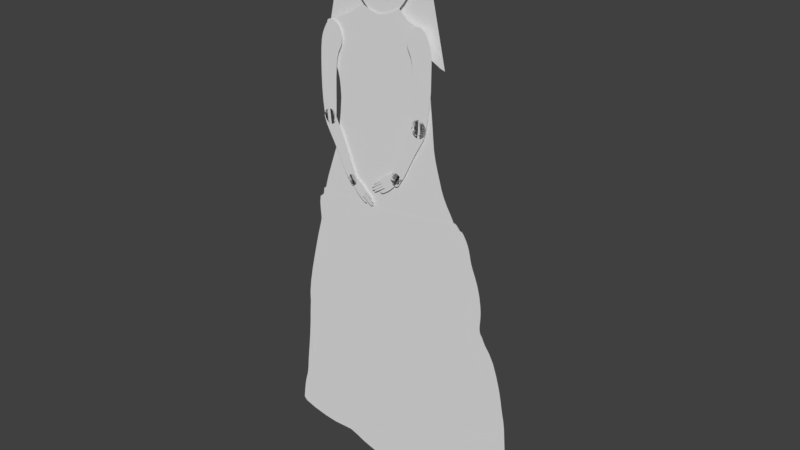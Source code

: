 # Source: Shopkeeper009.blend  (saved by Blender 2.79.0; exported with 4.5.12 LTS)
import bpy
from mathutils import Matrix  # noqa: F401  (used for matrix-valued properties, if any)

bpy.ops.wm.read_factory_settings(use_empty=True)
scene = bpy.context.scene
scene.name = 'Scene'

# ---- collections
col_collection_1 = bpy.data.collections.new('Collection 1'); scene.collection.children.link(col_collection_1)
col_collection_10 = bpy.data.collections.new('Collection 10'); scene.collection.children.link(col_collection_10)

# ---- world
world_world = bpy.data.worlds.new('World'); scene.world = world_world
world_world.color = (0.05088, 0.05088, 0.05088)
world_world.use_sun_shadow = False
world_world.sun_shadow_jitter_overblur = 0.0
world_world.cycles.sampling_method = 'MANUAL'

# ---- meshes
me_circle_001 = bpy.data.meshes.new('Circle.001')
me_circle_001.from_pydata([(0.6486, 0.8735, -8.036e-09), (0.3375, 0.9778, 4.406e-10), (-0.0703, 0.8972, -2.018e-09), (-0.3894, 0.9466, 1.01e-08), (-0.987, 0.7763, 6.57e-09), (-1.137, 0.7484, 1.593e-08), (-1.037, 0.4601, 7.02e-09), (-0.9424, 0.3187, 8.682e-09), (-0.8908, 0.09408, 1.045e-08), (-0.9137, -0.04498, 1.289e-08), (-0.9573, -0.213, 1.434e-08), (-1.034, -0.3853, 1.424e-08), (-1.136, -0.5367, 1.411e-08), (-1.237, -0.688, 1.511e-08), (-1.338, -0.8829, 1.716e-08), (-0.2149, -0.8701, 1.751e-08), (0.06706, -0.8597, 1.709e-08), (0.3467, -0.8466, 1.738e-08), (1.468, -0.7163, 1.712e-08), (1.393, -0.6452, 1.661e-08), (1.261, -0.5214, 1.581e-08), (1.167, -0.3778, 1.516e-08), (1.077, -0.2115, 1.464e-08), (1.028, -0.03901, 1.277e-08), (1.007, 0.0844, 3.542e-09), (0.9782, 0.2244, 2.032e-09), (0.9476, 0.3935, 1.055e-09), (0.9369, 0.4791, -6.803e-09), (0.9535, 0.5992, -9.848e-09), (0.919, 0.806, -1.877e-09), (0.8563, 0.8623, -4.649e-09), (0.6955, 0.8708, -7.444e-09), (0.8961, -0.8001, 1.803e-08), (0.6223, -0.8272, 1.786e-08), (1.176, -0.7649, 1.785e-08), (-0.7784, -0.8784, 1.837e-08), (-1.054, -0.8775, 1.853e-08), (-0.4967, -0.8768, 1.808e-08), (1.322, -0.7444, 1.766e-08), (-1.187, -0.8736, 1.845e-08), (-1.287, -0.7788, 1.674e-08), (-0.8992, 0.1868, 9.402e-09), (-0.991, 0.3949, 8.597e-09), (-0.9141, 0.2555, 8.882e-09), (1.322, -0.5829, 1.618e-08), (1.208, -0.4528, 1.547e-08), (1.121, -0.2971, 1.488e-08), (1.044, -0.1217, 1.444e-08), (1.016, 0.02564, 8.134e-09), (0.9938, 0.1495, 2.005e-09), (0.9615, 0.313, 2.133e-09), (0.94, 0.4445, -2.458e-09), (0.9363, 0.5105, -1.038e-08), (0.9448, 0.7026, -5.862e-09), (0.903, 0.8354, -3.126e-09), (0.9452, 0.5549, -1.011e-08), (0.9503, 0.6509, -7.855e-09), (0.9101, 0.8212, -2.522e-09), (0.9415, 0.5327, -1.025e-08), (0.9331, 0.7543, -3.87e-09), (0.8949, 0.8478, -3.669e-09), (0.9486, 0.5771, -9.98e-09), (0.7859, 0.8681, -5.857e-09), (0.8231, 0.8656, -5.218e-09), (0.742, 0.8694, -6.657e-09), (0.8808, 0.8568, -4.154e-09), (0.4794, 0.9104, -6.048e-09), (0.5599, 0.886, -7.982e-09), (0.4063, 0.944, -2.925e-09), (0.6032, 0.8783, -8.252e-09), (0.4419, 0.9264, -4.581e-09), (0.5187, 0.8968, -7.22e-09), (0.3841, 0.9565, -1.753e-09), (0.1347, 0.9239, 9.105e-12), (0.2372, 0.9487, 5.21e-10), (0.03218, 0.9049, -7.564e-10), (0.271, 0.9595, 5.79e-10), (-0.01906, 0.899, -1.297e-09), (0.08343, 0.9134, -3.329e-10), (0.1859, 0.9354, 3.057e-10), (-0.2286, 0.9152, 4.496e-09), (-0.1494, 0.9031, 1.374e-09), (-0.3077, 0.9306, 7.476e-09), (-0.1099, 0.8984, -2.47e-10), (-0.2681, 0.9225, 6.005e-09), (-0.189, 0.9088, 2.954e-09), (-0.3361, 0.9372, 8.501e-09), (-0.6687, 0.8534, 8.028e-09), (-0.5222, 0.9015, 9.16e-09), (-0.8321, 0.8104, 6.667e-09), (-0.4732, 0.9183, 9.59e-09), (-0.7484, 0.8312, 7.377e-09), (-0.5934, 0.8762, 8.648e-09), (-0.9187, 0.79, 5.939e-09), (-0.4204, 0.9372, 1.003e-08), (-0.3671, 0.9445, 9.606e-09), (-0.404, 0.943, 1.013e-08), (-0.3553, 0.9417, 9.188e-09), (-0.4404, 0.9307, 9.832e-09), (-0.3774, 0.947, 9.902e-09), (0.3133, 0.9731, 6.299e-10), (0.3564, 0.9721, -2.78e-10), (0.3263, 0.9766, 5.903e-10), (0.3674, 0.9659, -8.684e-10), (0.2964, 0.9676, 6.177e-10), (0.3473, 0.9761, 1.46e-10), (-1.164, 0.6017, 1.224e-08), (-1.167, 0.6726, 1.485e-08), (-1.111, 0.5309, 9.629e-09), (-1.162, 0.698, 1.578e-08), (-1.142, 0.5663, 1.093e-08), (-1.171, 0.6372, 1.354e-08), (-1.075, 0.4955, 8.325e-09), (-1.078, 0.7605, 1.116e-08), (-1.155, 0.7257, 1.68e-08), (-1.039, 0.7668, 8.383e-09), (-1.15, 0.7387, 1.673e-08), (-1.112, 0.7549, 1.396e-08), (-1.158, 0.7152, 1.642e-08)], [], [(69, 67, 71, 66, 70, 68, 72, 103, 101, 105, 1, 102, 100, 104, 76, 74, 79, 73, 78, 75, 77, 2, 83, 81, 85, 80, 84, 82, 86, 97, 95, 99, 3, 96, 94, 98, 90, 88, 92, 87, 91, 89, 93, 4, 115, 113, 117, 5, 116, 114, 118, 109, 107, 111, 106, 110, 108, 112, 6, 42, 7, 43, 41, 8, 9, 10, 11, 12, 13, 40, 14, 39, 36, 35, 37, 15, 16, 17, 33, 32, 34, 38, 18, 19, 44, 20, 45, 21, 46, 22, 47, 23, 48, 24, 49, 25, 50, 26, 51, 27, 52, 58, 55, 61, 28, 56, 53, 59, 29, 57, 54, 60, 65, 30, 63, 62, 64, 31, 0)])
_uv = me_circle_001.uv_layers.new(name='UVMap')
_uv.uv.foreach_set('vector', [0.7169, 0.7853, 0.7016, 0.7887, 0.6872, 0.7932, 0.6734, 0.7986, 0.6603, 0.8048, 0.6479, 0.8117, 0.6402, 0.8164, 0.6344, 0.82, 0.6306, 0.8224, 0.6274, 0.824, 0.6239, 0.8247, 0.6199, 0.8245, 0.6153, 0.8234, 0.6092, 0.8217, 0.6001, 0.8192, 0.5879, 0.8159, 0.5695, 0.812, 0.5511, 0.8087, 0.5328, 0.8057, 0.5144, 0.8035, 0.4961, 0.8022, 0.4779, 0.8023, 0.4638, 0.8033, 0.4498, 0.8056, 0.4358, 0.8082, 0.4219, 0.8111, 0.4079, 0.8143, 0.394, 0.8178, 0.384, 0.8206, 0.3772, 0.8225, 0.3731, 0.8236, 0.3695, 0.8247, 0.3652, 0.8247, 0.3599, 0.8237, 0.3541, 0.8218, 0.3468, 0.8199, 0.335, 0.8159, 0.3173, 0.8107, 0.2916, 0.8028, 0.2645, 0.7958, 0.2359, 0.7892, 0.2058, 0.7831, 0.1747, 0.7771, 0.1502, 0.7733, 0.1315, 0.7707, 0.1175, 0.7691, 0.1054, 0.7676, 0.09631, 0.7657, 0.09157, 0.7624, 0.08975, 0.7579, 0.0886, 0.7542, 0.0869, 0.7481, 0.08451, 0.7392, 0.08284, 0.7266, 0.08478, 0.7139, 0.09183, 0.701, 0.1025, 0.6879, 0.1147, 0.6748, 0.1277, 0.6616, 0.143, 0.6378, 0.1591, 0.6099, 0.1682, 0.587, 0.1724, 0.5624, 0.174, 0.5293, 0.1637, 0.4803, 0.1457, 0.4212, 0.1157, 0.3612, 0.07716, 0.3089, 0.03893, 0.2567, 0.01983, 0.2252, 8.055e-05, 0.189, 0.05419, 0.19, 0.1011, 0.1866, 0.1992, 0.182, 0.2993, 0.1783, 0.3995, 0.1764, 0.4999, 0.1759, 0.5995, 0.1762, 0.6977, 0.179, 0.7954, 0.1844, 0.8954, 0.1927, 0.9476, 0.1978, 0.9999, 0.2055, 0.9743, 0.2319, 0.9501, 0.2551, 0.9292, 0.2779, 0.9114, 0.3031, 0.898, 0.3304, 0.8828, 0.3598, 0.8687, 0.3909, 0.8583, 0.4233, 0.8539, 0.4529, 0.8505, 0.4761, 0.8482, 0.4971, 0.8446, 0.5204, 0.8402, 0.5473, 0.8356, 0.579, 0.8318, 0.6078, 0.8299, 0.6261, 0.8294, 0.6384, 0.8296, 0.6496, 0.8318, 0.6574, 0.8334, 0.6652, 0.835, 0.673, 0.8371, 0.6808, 0.8367, 0.6992, 0.8355, 0.7177, 0.8322, 0.7362, 0.828, 0.7548, 0.825, 0.7603, 0.8227, 0.7655, 0.82, 0.77, 0.8152, 0.7734, 0.8066, 0.7758, 0.7948, 0.7774, 0.7816, 0.7789, 0.7661, 0.78, 0.7496, 0.7812, 0.733, 0.7829])
me_circle_001.use_remesh_preserve_volume = False
me_circle_001.use_remesh_preserve_attributes = False
me_circle_001.use_mirror_vertex_groups = False
me_circle_001.update()
me_circle = bpy.data.meshes.new('Circle')
me_circle.from_pydata([(-0.2484, 0.8301, -2.635e-08), (-0.5301, 0.826, -2.448e-08), (-0.7419, 0.8279, -1.491e-08), (-0.8604, 0.7983, -5.184e-09), (-0.8643, 0.7172, -1.257e-10), (-0.9019, 0.5434, 0.0), (-0.9598, 0.3808, 0.0), (-1.017, 0.1942, 0.0), (-1.04, -0.02743, 0.0), (-1.058, -0.1942, 0.0), (-1.09, -0.379, -2.567e-10), (-1.145, -0.5927, -6.509e-09), (-1.138, -0.7311, -4.867e-09), (-0.893, -0.7707, 1.009e-08), (-0.6591, -0.7757, 2.554e-08), (-0.5021, -0.79, 3.308e-08), (-0.3318, -0.8312, 2.914e-08), (-0.09059, -0.8708, 1.872e-08), (0.2018, -0.8983, 3.753e-09), (0.575, -0.8439, -4.464e-09), (0.5953, -0.8133, -1.948e-08), (0.5365, -0.7813, -3.739e-08), (1.131, -0.3658, -6.803e-10), (1.102, -0.1624, 5.718e-09), (1.053, 0.006063, 1.077e-09), (0.9762, 0.1794, -5.31e-10), (0.8428, 0.3314, -9.076e-09), (0.8218, 0.5544, -1.501e-10), (0.7487, 0.7034, 0.0), (0.7091, 0.8025, -3.249e-10), (0.6148, 0.9033, -3.296e-09), (0.1077, 0.8458, -2.137e-08), (-0.4012, 0.8268, -2.644e-08), (-0.6415, 0.8263, -2.05e-08), (-0.8215, 0.8216, -9.476e-09), (-0.8667, 0.7596, -1.728e-09), (-0.8677, 0.6266, 0.0), (-0.9291, 0.4691, 0.0), (-0.9907, 0.2889, 0.0), (-1.031, 0.1158, 0.0), (-1.046, -0.1021, 0.0), (-1.071, -0.2772, 0.0), (-1.113, -0.508, -3.975e-09), (-1.169, -0.7094, -1.134e-08), (-1.034, -0.7528, 2.923e-09), (-0.7661, -0.7788, 1.758e-08), (-0.5743, -0.7742, 3.166e-08), (-0.4222, -0.8125, 3.161e-08), (-0.2284, -0.8499, 2.497e-08), (0.06663, -0.8891, 1.123e-08), (0.3133, -0.8991, -2.272e-09), (0.5987, -0.8277, -1.039e-08), (0.5692, -0.7966, -2.948e-08), (1.137, -0.7179, -4.469e-08), (1.121, -0.2823, 3.259e-09), (1.075, -0.07351, 4.271e-09), (1.012, 0.11, 5.387e-11), (0.8967, 0.2667, -3.94e-09), (0.8346, 0.4995, -5.628e-10), (0.7999, 0.6132, -1.876e-11), (0.7228, 0.7609, -9.029e-11), (0.6724, 0.8645, -1.191e-09), (0.2643, 0.855, -1.79e-08), (-0.07289, 0.8368, -2.448e-08), (0.4676, -0.8831, -5.071e-09), (0.4007, -0.8942, -4.995e-09), (0.5281, -0.8648, -3.87e-09), (0.4394, -0.7115, -3.296e-08), (0.4805, -0.7522, -3.772e-08), (0.4515, -0.6888, -3.381e-08), (0.5069, -0.7675, -3.933e-08), (0.435, -0.6935, -3.204e-08), (0.457, -0.7336, -3.542e-08), (0.4882, -0.6951, -3.697e-08), (0.6685, -0.7326, -4.552e-08), (0.5802, -0.7139, -4.155e-08), (0.7639, -0.763, -5.157e-08), (0.534, -0.7047, -3.958e-08), (0.7114, -0.7452, -4.809e-08), (0.626, -0.7228, -4.345e-08), (0.8157, -0.7812, -5.507e-08), (0.9928, -0.7814, -5.534e-08), (0.893, -0.7925, -5.723e-08), (1.077, -0.7542, -5.059e-08), (0.8546, -0.7908, -5.689e-08), (1.04, -0.7684, -5.306e-08), (0.9413, -0.7899, -5.68e-08), (1.107, -0.7377, -4.77e-08), (1.169, -0.5853, -2.833e-08), (1.161, -0.6843, -4.209e-08), (1.147, -0.4643, -1.067e-08), (1.155, -0.6997, -4.29e-08), (1.159, -0.497, -1.491e-08), (1.169, -0.6667, -4.051e-08), (1.138, -0.4258, -5.751e-09), (1.172, -0.6215, -3.38e-08), (1.175, -0.645, -3.75e-08), (1.167, -0.6011, -3.066e-08), (1.176, -0.5481, -2.268e-08), (1.175, -0.5688, -2.588e-08), (1.17, -0.5239, -1.885e-08), (1.113, -0.2127, 5.202e-09), (1.087, -0.1162, 5.356e-09), (1.065, -0.03405, 2.617e-09), (1.037, 0.05068, 3.386e-10), (0.935, 0.2314, -1.878e-09), (0.8733, 0.2948, -6.245e-09), (0.8625, 0.3118, -7.917e-09), (0.8363, 0.3989, -4.802e-09), (0.8341, 0.3638, -7.203e-09), (0.8392, 0.4351, -2.42e-09), (0.8364, 0.3463, -8.387e-09), (0.8381, 0.4164, -3.602e-09), (0.8344, 0.3813, -6.003e-09), (0.8391, 0.46, -1.351e-09), (0.8527, 0.3213, -8.825e-09), (0.7732, 0.6635, 0.0), (0.7319, 0.7355, -2.164e-11), (0.7163, 0.7825, -1.948e-10), (0.6923, 0.8366, -6.873e-10), (0.6501, 0.8888, -1.803e-09), (0.7012, 0.8205, -4.88e-10), (0.6615, 0.8769, -1.487e-09), (0.6827, 0.8512, -9.225e-10), (0.6367, 0.8994, -2.225e-09), (0.5129, 0.8796, -9.329e-09), (0.5668, 0.891, -6.042e-09), (0.443, 0.8693, -1.264e-08), (0.5932, 0.8983, -4.372e-09), (0.4833, 0.8745, -1.09e-08), (0.5401, 0.885, -7.727e-09), (0.3757, 0.863, -1.49e-08), (-1.159, -0.6517, -1.036e-08), (-1.152, -0.6208, -8.229e-09), (-1.164, -0.6826, -1.248e-08), (-1.131, -0.5505, -5.105e-09), (-1.122, -0.5308, -4.606e-09), (-1.138, -0.5702, -5.604e-09), (-1.099, -0.4469, -2.054e-09), (-1.095, -0.4148, -1.027e-09), (-1.105, -0.479, -3.081e-09), (-1.082, -0.3358, 0.0), (-0.8586, 0.6692, 0.0), (-0.861, 0.6882, 0.0), (-0.8601, 0.6503, 0.0), (-0.8816, 0.5935, 0.0), (-1.031, 0.04877, 0.0), (-1.032, 0.07316, 0.0), (-1.035, 0.01981, 0.0), (-0.7419, 0.8679, -1.835e-08), (-0.5301, 0.8661, -2.791e-08), (-0.2484, 0.8701, -2.979e-08), (0.5673, 0.9355, -7.333e-09), (0.1077, 0.8859, -2.48e-08), (-0.4012, 0.8669, -2.987e-08), (-0.6415, 0.8664, -2.394e-08), (-0.7796, 0.8688, -1.574e-08), (0.2738, 0.8993, -2.125e-08), (-0.07289, 0.8769, -2.791e-08), (0.4933, 0.9243, -1.296e-08), (0.5274, 0.9304, -9.974e-09), (0.4404, 0.9167, -1.646e-08), (0.5492, 0.9346, -8.433e-09), (0.4669, 0.92, -1.496e-08), (0.5054, 0.9267, -1.146e-08), (0.3666, 0.909, -1.885e-08), (0.5935, 0.921, -5.175e-09), (0.5814, 0.9299, -6.249e-09), (0.6056, 0.9122, -4.1e-09), (-0.8156, 0.8483, -1.176e-08), (-0.8186, 0.835, -1.062e-08), (-0.8116, 0.8615, -1.297e-08), (-0.82, 0.8283, -1.005e-08), (-0.8141, 0.855, -1.234e-08), (-0.8171, 0.8416, -1.119e-08), (-0.8028, 0.8666, -1.395e-08)], [], [(32, 1, 33, 2, 34, 3, 35, 4, 143, 142, 144, 36, 145, 5, 37, 6, 38, 7, 39, 147, 146, 148, 8, 40, 9, 41, 141, 10, 139, 138, 140, 42, 136, 135, 137, 11, 133, 132, 134, 43, 12, 44, 13, 45, 14, 46, 15, 47, 16, 48, 17, 49, 18, 50, 65, 64, 66, 19, 51, 20, 52, 21, 70, 68, 72, 67, 71, 69, 73, 77, 75, 79, 74, 78, 76, 80, 84, 82, 86, 81, 85, 83, 87, 53, 91, 89, 93, 96, 95, 97, 88, 99, 98, 100, 92, 90, 94, 22, 54, 101, 23, 102, 55, 103, 24, 104, 56, 25, 105, 57, 106, 107, 115, 26, 111, 109, 113, 108, 112, 110, 114, 58, 27, 59, 116, 28, 117, 60, 118, 29, 121, 119, 123, 61, 122, 120, 124, 30, 128, 126, 130, 125, 129, 127, 131, 62, 31, 63, 0), (129, 125, 159, 163), (32, 0, 151, 154), (130, 126, 160, 164), (128, 30, 168, 166, 167, 152, 162), (33, 1, 150, 155), (131, 127, 161, 165), (63, 31, 153, 158), (34, 2, 149, 156, 175, 171, 173, 169, 174, 170, 172), (126, 128, 162, 160), (1, 32, 154, 150), (31, 62, 157, 153), (127, 129, 163, 161), (2, 33, 155, 149), (0, 63, 158, 151), (125, 130, 164, 159), (62, 131, 165, 157)])
_uv = me_circle.uv_layers.new(name='UVMap')
_uv.uv.foreach_set('vector', [0.3558, 0.8605, 0.3046, 0.8629, 0.2602, 0.8653, 0.2204, 0.8679, 0.1886, 0.8671, 0.1726, 0.8586, 0.1694, 0.8434, 0.1694, 0.8265, 0.1701, 0.8148, 0.1707, 0.8073, 0.1697, 0.7998, 0.1662, 0.7905, 0.16, 0.7776, 0.1509, 0.7581, 0.1386, 0.7291, 0.1246, 0.6947, 0.1104, 0.6587, 0.09783, 0.6216, 0.09087, 0.5907, 0.08967, 0.5738, 0.08925, 0.5641, 0.08703, 0.5526, 0.08423, 0.5339, 0.08035, 0.5044, 0.07376, 0.468, 0.06663, 0.4353, 0.06127, 0.4122, 0.05727, 0.3951, 0.0544, 0.381, 0.05211, 0.3683, 0.04923, 0.3557, 0.04546, 0.3443, 0.04138, 0.3354, 0.03746, 0.3278, 0.03406, 0.3201, 0.03103, 0.3113, 0.02766, 0.3002, 0.02423, 0.2881, 0.02133, 0.2759, 0.01911, 0.2654, 0.03074, 0.2561, 0.07174, 0.2453, 0.1275, 0.2353, 0.1778, 0.2295, 0.2204, 0.2285, 0.2542, 0.2274, 0.2825, 0.2197, 0.3138, 0.209, 0.3494, 0.1998, 0.3901, 0.1902, 0.4445, 0.1791, 0.5067, 0.1685, 0.5603, 0.1621, 0.6046, 0.1595, 0.6394, 0.1597, 0.6663, 0.1627, 0.6907, 0.1688, 0.7098, 0.1761, 0.7195, 0.182, 0.7185, 0.1879, 0.7085, 0.195, 0.6957, 0.2018, 0.6843, 0.2079, 0.6741, 0.2145, 0.6651, 0.2224, 0.6586, 0.2315, 0.6572, 0.2388, 0.6638, 0.2403, 0.6783, 0.2371, 0.6963, 0.2323, 0.7145, 0.2277, 0.7325, 0.2232, 0.7492, 0.2185, 0.766, 0.2126, 0.7866, 0.2044, 0.8068, 0.1961, 0.8221, 0.1915, 0.8373, 0.19, 0.8565, 0.1901, 0.8772, 0.1924, 0.8962, 0.1966, 0.9111, 0.2015, 0.9235, 0.2074, 0.9357, 0.2147, 0.9433, 0.2215, 0.9461, 0.2275, 0.9497, 0.2344, 0.9525, 0.2429, 0.9516, 0.2523, 0.9502, 0.2605, 0.9513, 0.2668, 0.9541, 0.2732, 0.955, 0.2814, 0.9529, 0.2912, 0.9492, 0.3021, 0.9452, 0.3153, 0.9424, 0.3308, 0.9405, 0.3549, 0.9386, 0.3882, 0.9368, 0.4161, 0.9332, 0.4363, 0.9283, 0.455, 0.9245, 0.4722, 0.9215, 0.4881, 0.9175, 0.5043, 0.912, 0.5224, 0.9033, 0.5465, 0.8903, 0.5748, 0.875, 0.5964, 0.8605, 0.6112, 0.8518, 0.6228, 0.8478, 0.6298, 0.8441, 0.6338, 0.8404, 0.638, 0.8381, 0.6441, 0.8376, 0.6511, 0.8381, 0.658, 0.8392, 0.665, 0.8403, 0.6719, 0.8411, 0.6793, 0.8415, 0.6892, 0.8406, 0.705, 0.8366, 0.7271, 0.8291, 0.751, 0.8195, 0.7715, 0.8106, 0.7879, 0.8046, 0.801, 0.8015, 0.8113, 0.7993, 0.82, 0.7969, 0.8281, 0.7941, 0.8354, 0.7909, 0.842, 0.7874, 0.848, 0.7836, 0.8535, 0.7795, 0.8587, 0.7752, 0.8636, 0.7701, 0.8681, 0.7614, 0.8701, 0.7528, 0.8686, 0.7421, 0.8662, 0.7314, 0.8644, 0.7205, 0.8628, 0.7086, 0.8614, 0.6924, 0.8601, 0.6655, 0.859, 0.6211, 0.8581, 0.5586, 0.8577, 0.4866, 0.8578, 0.4167, 0.8587, 0.7086, 0.8614, 0.7205, 0.8628, 0.7136, 0.881, 0.703, 0.8798, 0.3558, 0.8605, 0.4167, 0.8587, 0.4175, 0.8746, 0.3567, 0.8765, 0.7314, 0.8644, 0.7421, 0.8662, 0.7273, 0.8827, 0.7184, 0.8817, 0.7528, 0.8686, 0.7614, 0.8701, 0.758, 0.8738, 0.7534, 0.8776, 0.7487, 0.8814, 0.7432, 0.8839, 0.736, 0.8839, 0.2602, 0.8653, 0.3046, 0.8629, 0.3054, 0.8788, 0.2611, 0.8812, 0.6655, 0.859, 0.6924, 0.8601, 0.6924, 0.879, 0.6629, 0.8775, 0.4866, 0.8578, 0.5586, 0.8577, 0.5594, 0.8736, 0.4874, 0.8737, 0.1886, 0.8671, 0.2204, 0.8679, 0.2212, 0.8839, 0.2062, 0.885, 0.1969, 0.8846, 0.1933, 0.8827, 0.1922, 0.8802, 0.1915, 0.8776, 0.1908, 0.875, 0.19, 0.8724, 0.1893, 0.8697, 0.7421, 0.8662, 0.7528, 0.8686, 0.736, 0.8839, 0.7273, 0.8827, 0.3046, 0.8629, 0.3558, 0.8605, 0.3567, 0.8765, 0.3054, 0.8788, 0.5586, 0.8577, 0.6211, 0.8581, 0.6258, 0.8755, 0.5594, 0.8736, 0.6924, 0.8601, 0.7086, 0.8614, 0.703, 0.8798, 0.6924, 0.879, 0.2204, 0.8679, 0.2602, 0.8653, 0.2611, 0.8812, 0.2212, 0.8839, 0.4167, 0.8587, 0.4866, 0.8578, 0.4874, 0.8737, 0.4175, 0.8746, 0.7205, 0.8628, 0.7314, 0.8644, 0.7184, 0.8817, 0.7136, 0.881, 0.6211, 0.8581, 0.6655, 0.859, 0.6629, 0.8775, 0.6258, 0.8755])
me_circle.use_remesh_preserve_volume = False
me_circle.use_remesh_preserve_attributes = False
me_circle.use_mirror_vertex_groups = False
me_circle.update()
me_circle_011 = bpy.data.meshes.new('Circle.011')
me_circle_011.from_pydata([(-0.6089, 0.9399, -0.03761), (-0.7277, 0.917, -0.03139), (-0.839, 0.8641, -0.02699), (-0.9243, 0.7817, -0.02449), (-0.9646, 0.6714, -0.02175), (-0.9482, 0.5449, -0.01693), (-0.8764, 0.4239, -0.009934), (-0.7638, 0.3313, -0.002896), (-0.6326, 0.2843, 0.0006562), (-0.506, 0.293, -0.001597), (-0.4034, 0.3601, -0.008798), (-0.3385, 0.4767, -0.01824), (-0.318, 0.62, -0.02798), (-0.3421, 0.759, -0.03674), (-0.4049, 0.8658, -0.04233), (-0.4974, 0.9258, -0.04245), (0.7261, 0.88, -0.09005), (0.5942, 0.8809, -0.08057), (0.4641, 0.8539, -0.06845), (0.3583, 0.7974, -0.05521), (0.2998, 0.7089, -0.04115), (0.3042, 0.5934, -0.0265), (0.3728, 0.4665, -0.01268), (0.4919, 0.3522, -0.002567), (0.6368, 0.276, 0.0005957), (0.7796, 0.2574, -0.005135), (0.897, 0.3032, -0.0193), (0.974, 0.4041, -0.03911), (1.004, 0.5364, -0.06042), (0.9892, 0.6695, -0.07882), (0.9331, 0.7776, -0.09069), (0.8428, 0.8477, -0.09423), (0.8077, 1.011, -0.008878), (0.6367, 1.054, -0.008878), (0.4879, 1.075, -0.008878), (0.3869, 1.093, -0.008878), (0.3474, 1.092, -0.008878), (0.3251, 1.077, -0.008878), (0.4422, 1.066, -0.008878), (0.6089, 1.035, -0.008878), (0.8003, 0.9907, -0.008878), (0.987, 0.9396, -0.008878), (1.14, 0.8851, -0.008878), (1.237, 0.8391, -0.008878), (1.236, 0.8602, -0.008878), (1.208, 0.879, -0.008878), (1.116, 0.9131, -0.008878), (0.9763, 0.9631, -0.008878), (-0.82, 1.058, -0.008878), (-0.6289, 1.097, -0.008878), (-0.4658, 1.112, -0.008878), (-0.3545, 1.126, -0.008878), (-0.3124, 1.123, -0.008878), (-0.2915, 1.106, -0.008878), (-0.4187, 1.1, -0.008878), (-0.6029, 1.074, -0.008878), (-0.8158, 1.036, -0.008878), (-1.025, 0.9897, -0.008878), (-1.199, 0.9378, -0.008878), (-1.311, 0.8922, -0.008878), (-1.306, 0.9155, -0.008878), (-1.272, 0.9348, -0.008878), (-1.168, 0.9675, -0.008878), (-1.009, 1.015, -0.008878), (0.2292, -0.7479, -0.008878), (0.2281, -0.7086, -0.008878), (0.2106, -0.5914, -0.008878), (0.1819, -0.4054, -0.008878), (0.1516, -0.1865, -0.008878), (0.1246, 0.04719, -0.008878), (0.106, 0.2621, -0.008878), (0.09616, 0.3904, -0.008878), (0.08946, 0.4238, -0.008878), (0.08373, 0.3896, -0.008878), (0.08326, 0.2572, -0.008878), (0.09535, 0.03439, -0.008878), (0.1202, -0.2033, -0.008878), (0.1532, -0.4224, -0.008878), (0.189, -0.6069, -0.008878), (0.2165, -0.7181, -0.008878), (-0.2069, -0.5913, -0.008878), (-0.2061, -0.5627, -0.008878), (-0.1935, -0.4775, -0.008878), (-0.1727, -0.3423, -0.008878), (-0.1507, -0.1831, -0.008878), (-0.1311, -0.01321, -0.008878), (-0.1176, 0.1431, -0.008878), (-0.1105, 0.2363, -0.008878), (-0.1057, 0.2606, -0.008878), (-0.1015, 0.2358, -0.008878), (-0.1012, 0.1395, -0.008878), (-0.1099, -0.02252, -0.008878), (-0.128, -0.1953, -0.008878), (-0.1518, -0.3546, -0.008878), (-0.1778, -0.4888, -0.008878), (-0.1977, -0.5696, -0.008878), (-0.1598, -0.9604, -0.008878), (-0.1487, -0.9589, -0.008878), (-0.1142, -0.9623, -0.008878), (-0.0593, -0.9682, -0.008878), (0.00492, -0.9733, -0.008878), (0.07294, -0.9756, -0.008878), (0.1348, -0.9742, -0.008878), (0.1716, -0.9726, -0.008878), (0.1816, -0.9746, -0.008878), (0.1727, -0.9798, -0.008878), (0.1358, -0.9874, -0.008878), (0.07245, -0.993, -0.008878), (0.003545, -0.9921, -0.008878), (-0.06101, -0.9856, -0.008878), (-0.1162, -0.9755, -0.008878), (-0.1501, -0.966, -0.008878), (-0.6669, -1.297, -0.008878), (-0.6186, -1.302, -0.008878), (-0.4782, -1.328, -0.008878), (-0.2632, -1.372, -0.008878), (-0.006304, -1.382, -0.008878), (0.2595, -1.384, -0.008878), (0.4885, -1.358, -0.008878), (0.6324, -1.334, -0.008878), (0.6803, -1.33, -0.008878), (0.6383, -1.353, -0.008878), (0.4961, -1.393, -0.008878), (0.2653, -1.414, -0.008878), (-0.002959, -1.417, -0.008878), (-0.2629, -1.402, -0.008878), (-0.4807, -1.363, -0.008878), (-0.621, -1.32, -0.008878), (-0.6295, 0.6491, 0.06457), (-0.6402, 0.6471, 0.06524), (-0.6507, 0.644, 0.06542), (-0.6593, 0.6392, 0.06538), (-0.6636, 0.6315, 0.06547), (-0.6622, 0.622, 0.06576), (-0.655, 0.6129, 0.06628), (-0.644, 0.6064, 0.067), (-0.6316, 0.6029, 0.06747), (-0.6198, 0.6032, 0.06721), (-0.6104, 0.6077, 0.06645), (-0.6046, 0.6164, 0.06579), (-0.6029, 0.6274, 0.06525), (-0.6054, 0.6379, 0.06457), (-0.6113, 0.6455, 0.06391), (-0.6196, 0.6491, 0.06389), (0.6648, 0.6215, 0.05624), (0.6541, 0.6195, 0.05691), (0.6436, 0.6164, 0.05709), (0.635, 0.6115, 0.05704), (0.6306, 0.6039, 0.05714), (0.6321, 0.5943, 0.05743), (0.6392, 0.5853, 0.05795), (0.6502, 0.5787, 0.05867), (0.6627, 0.5753, 0.05914), (0.6744, 0.5755, 0.05888), (0.6838, 0.58, 0.05812), (0.6896, 0.5887, 0.05745), (0.6913, 0.5998, 0.05692), (0.6889, 0.6103, 0.05623), (0.683, 0.6178, 0.05558), (0.6746, 0.6214, 0.05556)], [], [(1, 2, 3, 4, 5, 6, 7, 8, 9, 10, 11, 12, 13, 14, 15, 0), (17, 18, 19, 20, 21, 22, 23, 24, 25, 26, 27, 28, 29, 30, 31, 16), (33, 34, 35, 36, 37, 38, 39, 40, 41, 42, 43, 44, 45, 46, 47, 32), (49, 48, 63, 62, 61, 60, 59, 58, 57, 56, 55, 54, 53, 52, 51, 50), (65, 66, 67, 68, 69, 70, 71, 72, 73, 74, 75, 76, 77, 78, 79, 64), (81, 80, 95, 94, 93, 92, 91, 90, 89, 88, 87, 86, 85, 84, 83, 82), (97, 96, 111, 110, 109, 108, 107, 106, 105, 104, 103, 102, 101, 100, 99, 98), (113, 112, 127, 126, 125, 124, 123, 122, 121, 120, 119, 118, 117, 116, 115, 114), (129, 130, 131, 132, 133, 134, 135, 136, 137, 138, 139, 140, 141, 142, 143, 128), (145, 146, 147, 148, 149, 150, 151, 152, 153, 154, 155, 156, 157, 158, 159, 144)])
_uv = me_circle_011.uv_layers.new(name='UVMap')
_uv.uv.foreach_set('vector', [0.1381, 0.3012, 0.06866, 0.2581, 0.0164, 0.2061, 0.0002272, 0.1426, 0.02979, 0.07683, 0.09888, 0.0259, 0.1911, 0.0002273, 0.2876, 0.0002272, 0.3717, 0.02521, 0.43, 0.07666, 0.4546, 0.1509, 0.4448, 0.2335, 0.4065, 0.3044, 0.3491, 0.3475, 0.2819, 0.3566, 0.2108, 0.3369, 0.1857, 0.6561, 0.104, 0.6311, 0.0354, 0.5968, 0.0002272, 0.549, 0.01248, 0.4902, 0.07196, 0.4304, 0.1643, 0.3824, 0.2675, 0.3571, 0.36, 0.362, 0.4261, 0.4001, 0.4585, 0.4661, 0.4585, 0.5448, 0.4327, 0.6158, 0.3889, 0.6626, 0.3323, 0.6798, 0.2642, 0.6741, 0.2643, 0.9576, 0.1335, 0.9303, 0.04336, 0.9165, 0.01157, 0.8994, 0.0002272, 0.8674, 0.1006, 0.8974, 0.2504, 0.9165, 0.4262, 0.9256, 0.6015, 0.922, 0.7509, 0.8996, 0.8505, 0.8674, 0.8399, 0.8996, 0.8085, 0.9174, 0.7187, 0.9332, 0.5821, 0.9541, 0.4232, 0.9593, 0.5865, 0.8653, 0.4275, 0.867, 0.2687, 0.8617, 0.1321, 0.8409, 0.04226, 0.8251, 0.01086, 0.8073, 0.0002272, 0.7751, 0.09987, 0.8073, 0.2493, 0.8297, 0.4245, 0.8333, 0.6003, 0.8241, 0.7502, 0.805, 0.8505, 0.7751, 0.8392, 0.807, 0.8074, 0.8241, 0.7172, 0.838, 0.97, 0.09464, 0.9671, 0.1692, 0.9617, 0.2875, 0.9583, 0.4263, 0.9591, 0.5738, 0.9652, 0.7086, 0.97, 0.7888, 0.9677, 0.8103, 0.9594, 0.7901, 0.9455, 0.7087, 0.9331, 0.57, 0.93, 0.4204, 0.9356, 0.2811, 0.9472, 0.1626, 0.9592, 0.09044, 0.967, 0.07035, 0.8614, 0.1789, 0.8636, 0.1612, 0.8692, 0.1758, 0.8779, 0.2283, 0.8863, 0.3144, 0.8904, 0.4157, 0.8882, 0.5245, 0.8792, 0.6253, 0.8691, 0.6844, 0.8631, 0.6991, 0.8614, 0.6835, 0.8649, 0.6252, 0.8693, 0.5272, 0.8699, 0.42, 0.8674, 0.3191, 0.8635, 0.233, 0.4618, 0.1372, 0.455, 0.1351, 0.4615, 0.1295, 0.4833, 0.1209, 0.5184, 0.1125, 0.5591, 0.1085, 0.602, 0.1107, 0.6409, 0.1196, 0.6632, 0.1296, 0.6683, 0.1356, 0.662, 0.1372, 0.6392, 0.1338, 0.6009, 0.1294, 0.5584, 0.1288, 0.5181, 0.1313, 0.4835, 0.1352, 0.02818, 0.7745, 0.0002272, 0.7746, 0.02559, 0.7593, 0.1133, 0.7271, 0.2549, 0.6956, 0.4189, 0.6803, 0.5924, 0.6881, 0.7503, 0.7209, 0.8411, 0.7578, 0.8625, 0.7746, 0.8373, 0.7727, 0.7463, 0.7429, 0.5911, 0.7269, 0.4194, 0.7251, 0.2566, 0.7346, 0.117, 0.7494, 0.4666, 0.1931, 0.4608, 0.1895, 0.4564, 0.1851, 0.455, 0.1798, 0.4575, 0.1743, 0.4633, 0.1701, 0.471, 0.1679, 0.4791, 0.1679, 0.4861, 0.17, 0.491, 0.1743, 0.493, 0.1805, 0.4922, 0.1874, 0.489, 0.1933, 0.4842, 0.1969, 0.4786, 0.1977, 0.4726, 0.1961, 0.4666, 0.1628, 0.4608, 0.1592, 0.4564, 0.1549, 0.455, 0.1496, 0.4575, 0.1441, 0.4633, 0.1398, 0.471, 0.1377, 0.4791, 0.1377, 0.4861, 0.1398, 0.491, 0.1441, 0.493, 0.1503, 0.4922, 0.1572, 0.489, 0.1631, 0.4842, 0.1667, 0.4786, 0.1675, 0.4726, 0.1658])
me_circle_011.use_remesh_preserve_volume = False
me_circle_011.use_remesh_preserve_attributes = False
me_circle_011.use_mirror_vertex_groups = False
me_circle_011.update()
me_circle_010 = bpy.data.meshes.new('Circle.010')
me_circle_010.from_pydata([(5.084e-05, 0.5788, 6.007e-09), (-0.1716, 0.5593, 6.091e-09), (-0.3371, 0.4991, 6.388e-09), (-0.4905, 0.3944, 7.038e-09), (-0.6272, 0.2387, 8.251e-09), (-0.744, 0.02782, 1.021e-08), (-0.8392, -0.2307, 1.284e-08), (-0.9095, -0.5105, 1.549e-08), (-0.9499, -0.7758, 1.702e-08), (-0.9661, -1.014, 1.711e-08), (-0.9185, -1.009, 6.234e-09), (-0.8293, -0.9291, -5.124e-09), (-0.6976, -0.8472, -4.016e-09), (-0.5383, -0.7287, 5.238e-09), (-0.3705, -0.5753, 6.495e-09), (-0.1951, -0.4404, -3.355e-09), (-0.01462, -0.3825, -1.087e-08), (0.1539, -0.416, -8.249e-09), (0.3044, -0.5168, -3.345e-09), (0.4516, -0.6399, -5.925e-09), (0.6031, -0.7454, -1.232e-08), (0.7483, -0.8391, -9.673e-09), (0.868, -0.9565, 4.415e-09), (0.9387, -1.001, 1.665e-08), (0.9314, -0.7709, 1.685e-08), (0.8978, -0.5096, 1.546e-08), (0.8319, -0.2307, 1.284e-08), (0.7398, 0.02782, 1.021e-08), (0.625, 0.2387, 8.251e-09), (0.4896, 0.3944, 7.038e-09), (0.3368, 0.4991, 6.388e-09), (0.1717, 0.5593, 6.091e-09), (-0.9672, -0.3123, 2.454e-08), (-1.092, -0.6514, 2.799e-08), (-1.184, -1.019, 3.146e-08), (-1.237, -1.367, 3.347e-08), (-1.746, -5.638, 1.334e-07), (-1.679, -5.927, 1.203e-07), (-1.495, -5.483, 9.274e-08), (-1.254, -5.333, 9.477e-08), (-0.9624, -5.116, 1.117e-07), (-0.6553, -4.835, 1.14e-07), (-0.3342, -4.588, 9.598e-08), (-0.003804, -4.482, 8.222e-08), (0.3047, -4.543, 8.702e-08), (0.5803, -4.728, 9.599e-08), (0.8497, -4.953, 9.127e-08), (1.127, -5.147, 7.957e-08), (1.393, -5.318, 8.441e-08), (1.612, -5.533, 1.102e-07), (1.742, -5.614, 1.326e-07), (1.231, -1.36, 3.324e-08), (1.187, -1.018, 3.142e-08), (1.101, -0.6514, 2.799e-08), (0.9797, -0.3123, 2.454e-08)], [], [(1, 2, 3, 4, 5, 6, 7, 8, 9, 10, 11, 12, 13, 14, 15, 16, 17, 18, 19, 20, 21, 22, 23, 24, 25, 26, 27, 28, 29, 30, 31, 0), (26, 25, 24, 23, 22, 21, 20, 19, 18, 17, 16, 15, 14, 13, 12, 11, 10, 9, 8, 7, 6, 5, 32, 33, 34, 35, 36, 37, 38, 39, 40, 41, 42, 43, 44, 45, 46, 47, 48, 49, 50, 51, 52, 53, 54, 27)])
_uv = me_circle_010.uv_layers.new(name='UVMap')
_uv.uv.foreach_set('vector', [0.5628, 0.9827, 0.5151, 0.9739, 0.47, 0.9582, 0.4287, 0.9347, 0.392, 0.9028, 0.3604, 0.8636, 0.3355, 0.8211, 0.3193, 0.7808, 0.3103, 0.7446, 0.3238, 0.7452, 0.3504, 0.7572, 0.3889, 0.7695, 0.4359, 0.7872, 0.486, 0.8103, 0.5378, 0.8306, 0.5896, 0.8391, 0.6364, 0.8337, 0.677, 0.8181, 0.7161, 0.7991, 0.7568, 0.7827, 0.7959, 0.7682, 0.8275, 0.7502, 0.8465, 0.7433, 0.8487, 0.7783, 0.844, 0.8181, 0.8306, 0.8607, 0.8095, 0.9003, 0.781, 0.9326, 0.7458, 0.9565, 0.7047, 0.9727, 0.6594, 0.9822, 0.6114, 0.9854, 0.8306, 0.8607, 0.844, 0.8181, 0.8487, 0.7783, 0.8465, 0.7433, 0.8275, 0.7502, 0.7959, 0.7682, 0.7568, 0.7827, 0.7161, 0.7991, 0.677, 0.8181, 0.6364, 0.8337, 0.5896, 0.8391, 0.5378, 0.8306, 0.486, 0.8103, 0.4359, 0.7872, 0.3889, 0.7695, 0.3504, 0.7572, 0.3238, 0.7452, 0.3103, 0.7446, 0.3193, 0.7808, 0.3355, 0.8211, 0.3604, 0.8636, 0.392, 0.9028, 0.3229, 0.8514, 0.2815, 0.8, 0.2488, 0.7442, 0.2275, 0.6913, 0.006048, 0.0418, 0.0196, -0.002405, 0.07933, 0.06499, 0.1499, 0.08742, 0.236, 0.1199, 0.3276, 0.1622, 0.4225, 0.1992, 0.5174, 0.2148, 0.603, 0.205, 0.6772, 0.1764, 0.7489, 0.1416, 0.8234, 0.1117, 0.895, 0.08512, 0.9527, 0.05203, 0.9877, 0.03948, 0.9222, 0.688, 0.9161, 0.7403, 0.8985, 0.7962, 0.8707, 0.8481, 0.8095, 0.9003])
me_circle_010.use_remesh_preserve_volume = False
me_circle_010.use_remesh_preserve_attributes = False
me_circle_010.use_mirror_vertex_groups = False
me_circle_010.update()
me_circle_009 = bpy.data.meshes.new('Circle.009')
me_circle_009.from_pydata([(0.0005542, 0.5726, 6.154e-09), (-0.1766, 0.5505, 6.299e-09), (-0.3473, 0.4823, 6.787e-09), (-0.5056, 0.3636, 7.766e-09), (-0.6466, 0.1872, 9.471e-09), (-0.7671, -0.05173, 1.21e-08), (-0.8653, -0.3446, 1.554e-08), (-0.9378, -0.6617, 1.907e-08), (-0.9795, -0.9623, 2.144e-08), (-0.9961, -1.232, 2.228e-08), (-0.9471, -1.226, 1.139e-08), (-0.8551, -1.136, -2.205e-10), (-0.7192, -1.043, 6.293e-10), (-0.5548, -0.909, 9.51e-09), (-0.3817, -0.7352, 1.028e-08), (-0.2008, -0.5823, 6.911e-12), (-0.01458, -0.5167, -7.689e-09), (0.1593, -0.5546, -4.964e-09), (0.3146, -0.6689, 2.582e-10), (0.4664, -0.8083, -1.933e-09), (0.6227, -0.9279, -7.994e-09), (0.7725, -1.034, -5.053e-09), (0.896, -1.167, 9.405e-09), (0.969, -1.217, 2.178e-08), (0.9614, -0.9568, 2.125e-08), (0.9267, -0.6608, 1.904e-08), (0.8588, -0.3446, 1.554e-08), (0.7637, -0.05173, 1.21e-08), (0.6453, 0.1872, 9.471e-09), (0.5056, 0.3636, 7.766e-09), (0.348, 0.4823, 6.787e-09), (0.1776, 0.5505, 6.299e-09)], [], [(1, 2, 3, 4, 5, 6, 7, 8, 9, 10, 11, 12, 13, 14, 15, 16, 17, 18, 19, 20, 21, 22, 23, 24, 25, 26, 27, 28, 29, 30, 31, 0)])
_uv = me_circle_009.uv_layers.new(name='UVMap')
_uv.uv.foreach_set('vector', [0.4227, 0.6296, 0.3357, 0.6134, 0.2548, 0.5848, 0.1825, 0.5422, 0.1204, 0.4844, 0.06948, 0.4134, 0.03157, 0.3365, 0.009441, 0.2635, 9.122e-05, 0.198, 0.02508, 0.1992, 0.07216, 0.221, 0.1416, 0.2433, 0.2257, 0.2757, 0.3143, 0.3176, 0.4068, 0.3544, 0.5017, 0.37, 0.5901, 0.3605, 0.6687, 0.3324, 0.7455, 0.2982, 0.8247, 0.2689, 0.9005, 0.2428, 0.9629, 0.2103, 0.9999, 0.198, 0.9969, 0.2613, 0.9802, 0.3333, 0.9466, 0.4102, 0.8992, 0.4816, 0.8397, 0.5398, 0.7692, 0.583, 0.6894, 0.6121, 0.6029, 0.629, 0.5129, 0.6347])
me_circle_009.use_remesh_preserve_volume = False
me_circle_009.use_remesh_preserve_attributes = False
me_circle_009.use_mirror_vertex_groups = False
me_circle_009.update()
me_circle_008 = bpy.data.meshes.new('Circle.008')
me_circle_008.from_pydata([(0.02226, 0.9451, -0.04011), (-0.2262, 0.9288, -0.04011), (-0.4651, 0.8805, -0.04011), (-0.6853, 0.8021, -0.04011), (-0.9542, 0.6919, -0.04011), (-0.9727, 0.5574, -0.04011), (-0.9546, 0.4043, -0.04011), (-0.9379, 0.2476, -0.04011), (-0.9045, 0.08747, -0.04011), (-0.8336, -0.07632, -0.04011), (-0.7726, -0.2281, -0.04011), (-0.679, -0.3652, -0.04011), (-0.558, -0.4823, -0.04011), (-0.4563, -0.5749, -0.04011), (-0.3825, -0.635, -0.04011), (-0.2073, -0.7017, -0.04011), (-0.02258, -0.7465, -0.04011), (0.1645, -0.7138, -0.04011), (0.3467, -0.6362, -0.04011), (0.4683, -0.5673, -0.04011), (0.5618, -0.476, -0.04011), (0.6711, -0.3608, -0.04011), (0.7771, -0.2251, -0.04011), (0.8463, -0.07424, -0.04011), (0.9223, 0.08924, -0.04011), (0.9553, 0.2497, -0.04011), (0.967, 0.4073, -0.04011), (0.9757, 0.5619, -0.04011), (0.9437, 0.6984, -0.04011), (0.7299, 0.8021, -0.04011), (0.5097, 0.8805, -0.04011), (0.2707, 0.9288, -0.04011)], [], [(1, 2, 3, 4, 5, 6, 7, 8, 9, 10, 11, 12, 13, 14, 15, 16, 17, 18, 19, 20, 21, 22, 23, 24, 25, 26, 27, 28, 29, 30, 31, 0)])
_uv = me_circle_008.uv_layers.new(name='UVMap')
_uv.uv.foreach_set('vector', [0.4006, 0.9574, 0.286, 0.9322, 0.18, 0.8899, 0.05053, 0.8301, 0.04033, 0.7545, 0.03847, 0.6701, 0.045, 0.58, 0.05969, 0.4878, 0.08196, 0.3969, 0.111, 0.3109, 0.1456, 0.2331, 0.1987, 0.1662, 0.2518, 0.1131, 0.2904, 0.07862, 0.3828, 0.0394, 0.4805, 0.01247, 0.5802, 0.02913, 0.6778, 0.07115, 0.7431, 0.1088, 0.7937, 0.1593, 0.8427, 0.2234, 0.886, 0.299, 0.9221, 0.3834, 0.9495, 0.4732, 0.9672, 0.5651, 0.9745, 0.6554, 0.9711, 0.7408, 0.9572, 0.8179, 0.856, 0.8781, 0.7516, 0.9241, 0.638, 0.9533, 0.5194, 0.9645])
me_circle_008.use_remesh_preserve_volume = False
me_circle_008.use_remesh_preserve_attributes = False
me_circle_008.use_mirror_vertex_groups = False
me_circle_008.update()
me_circle_005 = bpy.data.meshes.new('Circle.005')
me_circle_005.from_pydata([(0.09785, 0.0, -0.05137), (0.1064, 0.0, -0.04492), (0.04309, 0.0, 0.02807), (0.04216, 0.0, 0.03157), (0.04295, 0.0, 0.02956), (0.1012, 0.0, -0.06564), (0.08973, 0.0, -0.07422), (0.01449, 0.0, 0.005956), (0.0311, 0.0, 0.01857), (0.02997, 0.0, 0.01753), (0.07555, 0.0, -0.06746), (0.06525, 0.0, -0.07515), (-0.001558, 0.0, -0.04857), (0.02702, 0.0, -0.04666), (-0.08967, 0.0, 0.06661), (0.00072, 0.0, -0.00509), (-0.01523, 0.0, 0.004428), (-0.05023, 0.0, 0.002089), (-0.06265, 0.0, 0.02052), (-0.07466, 0.0, 0.03926), (-0.09396, 0.0, 0.08245), (-0.09718, 0.0, 0.1049), (-0.08961, 0.0, 0.1193), (-0.07347, 0.0, 0.1304), (-0.03764, 0.0, 0.1497), (0.01122, 0.0, 0.1024), (0.02719, 0.0, 0.08664), (0.05376, 0.0, 0.04203), (0.03225, 0.0, 0.01993), (0.01365, 0.0, 0.005046), (0.01334, 0.0, 0.004321), (0.09216, 0.0, -0.01866), (0.09809, 0.0, -0.01331), (0.009711, 0.0, -0.02353), (-0.002723, 0.0, -0.009575), (0.02096, 0.0, -0.03674), (-0.008978, 0.0, -0.002574), (0.01566, 0.0, -0.03034), (0.003523, 0.0, -0.01657), (0.02497, 0.0, -0.04231), (0.01722, 0.0, -0.05265), (0.008332, 0.0, -0.05242), (0.02473, 0.0, -0.05132), (0.00356, 0.0, -0.05116), (0.02131, 0.0, -0.05221), (0.01287, 0.0, -0.05277), (0.02685, 0.0, -0.04961), (-0.02522, 0.0, -0.02586), (-0.01293, 0.0, -0.039), (-0.03771, 0.0, -0.01191), (-0.00707, 0.0, -0.04446), (-0.03146, 0.0, -0.01891), (-0.01901, 0.0, -0.03265), (-0.04397, 0.0, -0.004912), (0.03555, 0.0, -0.04405), (0.05214, 0.0, -0.06227), (0.01816, 0.0, -0.02461), (0.05935, 0.0, -0.06971), (0.02687, 0.0, -0.03436), (0.04406, 0.0, -0.05349), (0.00944, 0.0, -0.01485), (0.07666, 0.0, -0.07831), (0.07274, 0.0, -0.07944), (0.07865, 0.0, -0.07503), (0.06965, 0.0, -0.07829), (0.07799, 0.0, -0.07696), (0.07495, 0.0, -0.07923), (0.07804, 0.0, -0.07203), (0.04814, 0.0, -0.03465), (0.03078, 0.0, -0.0152), (0.06436, 0.0, -0.05315), (0.02206, 0.0, -0.005438), (0.05657, 0.0, -0.04417), (0.03949, 0.0, -0.02495), (0.0709, 0.0, -0.0611), (0.05371, 0.0, -0.03794), (0.07309, 0.0, -0.05935), (0.0341, 0.0, -0.01599), (0.08205, 0.0, -0.06831), (0.0439, 0.0, -0.02697), (0.06349, 0.0, -0.04886), (0.02429, 0.0, -0.005018), (0.1001, 0.0, -0.07507), (0.09576, 0.0, -0.07629), (0.1022, 0.0, -0.07144), (0.06937, 0.0, -0.02624), (0.04967, 0.0, -0.004353), (0.08853, 0.0, -0.04781), (0.03982, 0.0, 0.00659), (0.07916, 0.0, -0.03715), (0.05952, 0.0, -0.0153), (0.09638, 0.0, -0.0576), (0.06809, 0.0, -0.02012), (0.08481, 0.0, -0.03841), (0.05024, 0.0, -0.0001977), (0.09197, 0.0, -0.04581), (0.05921, 0.0, -0.01022), (0.07672, 0.0, -0.02966), (0.04125, 0.0, 0.009864), (0.07887, 0.0, -0.01202), (0.06107, 0.0, 0.007939), (0.09513, 0.0, -0.03065), (0.05208, 0.0, 0.018), (0.08736, 0.0, -0.02166), (0.07003, 0.0, -0.002095), (0.1016, 0.0, -0.03854), (0.1093, 0.0, -0.05615), (0.1055, 0.0, -0.0565), (0.1104, 0.0, -0.05281), (0.1023, 0.0, -0.05486), (0.1103, 0.0, -0.05487), (0.1077, 0.0, -0.05677), (0.1093, 0.0, -0.04963), (0.08048, 0.0, 0.01172), (0.06738, 0.0, 0.02674), (0.09157, 0.0, -0.002199), (0.06059, 0.0, 0.03437), (0.08642, 0.0, 0.004533), (0.07405, 0.0, 0.01916), (0.09556, 0.0, -0.008239), (0.09818, 0.0, -0.01941), (0.09583, 0.0, -0.01995), (0.09898, 0.0, -0.01712), (0.06929, 0.0, 0.001624), (0.08186, 0.0, -0.01095), (0.05583, 0.0, 0.01633), (0.08741, 0.0, -0.01559), (0.06261, 0.0, 0.008842), (0.07575, 0.0, -0.005084), (0.049, 0.0, 0.02393), (-0.1271, 0.0, 0.1114), (-0.1433, 0.0, 0.1496), (-0.1186, 0.0, 0.1668), (-0.08953, 0.0, 0.1746), (-0.04694, 0.0, 0.1748), (-0.1113, 0.0, 0.09637), (-0.1035, 0.0, 0.09315), (-0.1179, 0.0, 0.1004), (-0.01447, 0.0, 0.1263), (-0.1306, 1.0, 1.108), (-0.1873, 1.0, 0.9153), (-0.1552, 1.0, 1.024), (-0.2093, 1.0, 0.812), (-0.06482, 1.0, 0.7104), (-0.04322, 1.0, 0.7923), (0.007723, 1.0, 0.9692), (-0.01917, 1.0, 0.8795), (0.01372, 1.0, 1.299), (0.03464, 1.0, 1.302), (0.05564, 1.0, 1.299), (0.07541, 1.0, 1.291), (0.09286, 1.0, 1.278), (0.1073, 1.0, 1.261), (0.118, 1.0, 1.241), (0.1248, 1.0, 1.22), (0.1272, 1.0, 1.197), (0.1253, 1.0, 1.174), (0.119, 1.0, 1.151), (0.1087, 1.0, 1.129), (0.09472, 1.0, 1.11), (0.07746, 1.0, 1.092), (0.05703, 1.0, 1.07), (0.03343, 1.0, 1.031), (-0.08488, 1.0, 0.6398), (-0.1044, 1.0, 0.5752), (-0.1198, 1.0, 0.5543), (-0.1368, 1.0, 0.5413), (-0.1549, 1.0, 0.5351), (-0.1734, 1.0, 0.5344), (-0.1915, 1.0, 0.5389), (-0.2083, 1.0, 0.5484), (-0.2226, 1.0, 0.564), (-0.2333, 1.0, 0.587), (-0.2314, 1.0, 0.6456), (-0.2243, 1.0, 0.7206), (-0.05991, 1.0, 1.24), (-0.04266, 1.0, 1.258), (-0.02482, 1.0, 1.275), (-0.006146, 1.0, 1.289), (-0.09281, 1.0, 1.197), (-0.07656, 1.0, 1.22), (-0.11, 1.0, 1.164), (-0.146, 1.0, 0.6709), (-0.174, 1.0, 0.6722), (-0.2011, 1.0, 0.6631), (-0.2234, 1.0, 0.6451), (-0.2373, 1.0, 0.6208), (-0.1288, 1.0, 0.1056), (-0.1763, 1.0, 0.3013), (-0.202, 1.0, 0.4294), (-0.1519, 1.0, 0.1736), (-0.2338, 1.0, 0.559), (-0.1641, 1.0, 0.2374), (-0.2189, 1.0, 0.4945), (-0.09674, 1.0, 0.6141), (-0.1042, 1.0, 0.6394), (-0.1215, 1.0, 0.6594), (-0.1878, 1.0, 0.3651), (-0.06693, 1.0, 0.4298), (-0.04336, 1.0, 0.1881), (-0.05378, 1.0, 0.3086), (-0.08748, 1.0, 0.5529), (-0.05195, 1.0, 0.2492), (-0.1241, 1.0, 0.08964), (-0.1132, 1.0, 0.07709), (-0.09776, 1.0, 0.06984), (-0.08015, 1.0, 0.06901), (-0.06305, 1.0, 0.07471), (-0.04904, 1.0, 0.08607), (-0.04027, 1.0, 0.1014), (-0.03807, 1.0, 0.1183), (-0.0617, 1.0, 0.3696), (-0.07351, 1.0, 0.4904)], [], [(16, 17, 53, 49, 51, 47, 52, 48, 50, 12, 43, 41, 45, 40, 44, 42, 46, 13, 39, 35, 37, 33, 38, 34, 36), (30, 15, 60, 56, 58, 54, 59, 55, 57, 11, 64, 62, 66, 61, 65, 63, 67, 10, 74, 70, 72, 68, 73, 69, 71), (9, 7, 81, 77, 79, 75, 80, 76, 78, 6, 83, 82, 84, 5, 91, 87, 89, 85, 90, 86, 88), (2, 28, 98, 94, 96, 92, 97, 93, 95, 0, 109, 107, 111, 106, 110, 108, 112, 1, 105, 101, 103, 99, 104, 100, 102), (27, 3, 129, 125, 127, 123, 128, 124, 126, 31, 121, 120, 122, 32, 119, 115, 117, 113, 118, 114, 116), (4, 3, 27, 26, 25, 138, 24, 23, 22, 21, 20, 14, 19, 18, 17, 16, 15, 30, 29, 7, 9, 8, 28, 2), (21, 22, 132, 131), (23, 24, 134, 133), (22, 23, 133, 132), (20, 21, 131, 130, 137, 135, 136), (142, 174, 173, 172, 171, 170, 169, 168, 167, 166, 165, 164, 163, 143, 144, 146, 145, 162, 161, 160, 159, 158, 157, 156, 155, 154, 153, 152, 151, 150, 149, 148, 147, 178, 177, 176, 175, 180, 179, 181, 139, 141, 140), (183, 184, 185, 186, 191, 193, 189, 197, 188, 192, 190, 187, 203, 204, 205, 206, 207, 208, 209, 210, 199, 202, 200, 211, 198, 212, 201, 194, 195, 196, 182)])
_uv = me_circle_005.uv_layers.new(name='UVMap')
_uv.uv.foreach_set('vector', [0.6585, 0.1125, 0.6955, 0.08893, 0.6844, 0.08503, 0.6732, 0.08112, 0.662, 0.07723, 0.6509, 0.07337, 0.64, 0.06966, 0.6294, 0.06637, 0.6196, 0.06392, 0.611, 0.06272, 0.6038, 0.06296, 0.5978, 0.06445, 0.5926, 0.06678, 0.5879, 0.06953, 0.5837, 0.07245, 0.5805, 0.07548, 0.5792, 0.07862, 0.5808, 0.08194, 0.5857, 0.08546, 0.5935, 0.08916, 0.6033, 0.09298, 0.614, 0.09685, 0.625, 0.1008, 0.6362, 0.1047, 0.6473, 0.1086, 0.627, 0.1295, 0.6351, 0.1116, 0.6196, 0.1062, 0.604, 0.1007, 0.5885, 0.09531, 0.573, 0.08992, 0.5579, 0.08469, 0.5436, 0.07994, 0.5311, 0.07613, 0.5213, 0.07372, 0.5146, 0.07292, 0.5105, 0.07353, 0.5082, 0.07507, 0.5069, 0.0771, 0.5062, 0.07938, 0.5067, 0.08189, 0.5092, 0.0848, 0.5147, 0.0883, 0.5237, 0.09247, 0.5358, 0.09723, 0.5498, 0.1024, 0.5649, 0.1077, 0.5804, 0.1132, 0.5959, 0.1186, 0.6115, 0.124, 0.6168, 0.1539, 0.6267, 0.1319, 0.6093, 0.1258, 0.5918, 0.1197, 0.5743, 0.1136, 0.5568, 0.1075, 0.5393, 0.1014, 0.5224, 0.0957, 0.5071, 0.09127, 0.495, 0.08941, 0.4871, 0.09076, 0.4831, 0.09469, 0.4829, 0.09995, 0.4876, 0.1057, 0.4979, 0.1116, 0.5125, 0.1176, 0.5293, 0.1236, 0.5467, 0.1297, 0.5642, 0.1357, 0.5818, 0.1418, 0.5993, 0.1478, 0.6088, 0.1733, 0.6158, 0.1579, 0.5997, 0.1523, 0.5837, 0.1466, 0.5677, 0.1411, 0.5519, 0.1356, 0.5366, 0.1303, 0.5223, 0.1256, 0.5099, 0.1218, 0.5001, 0.1193, 0.493, 0.1181, 0.4885, 0.1182, 0.4859, 0.1193, 0.4846, 0.1209, 0.4843, 0.1229, 0.4854, 0.1252, 0.4885, 0.128, 0.4946, 0.1314, 0.5037, 0.1355, 0.5157, 0.1403, 0.5297, 0.1454, 0.545, 0.1509, 0.5608, 0.1564, 0.5768, 0.162, 0.5928, 0.1676, 0.6056, 0.1949, 0.612, 0.1765, 0.5998, 0.1723, 0.5876, 0.1681, 0.5756, 0.1639, 0.5639, 0.1601, 0.5526, 0.1566, 0.5423, 0.1539, 0.5334, 0.1521, 0.5263, 0.1516, 0.5215, 0.1524, 0.5192, 0.1544, 0.5198, 0.1574, 0.5231, 0.161, 0.5289, 0.165, 0.537, 0.1692, 0.5468, 0.1735, 0.5577, 0.1778, 0.5693, 0.1821, 0.5813, 0.1864, 0.5935, 0.1906, 0.6099, 0.1748, 0.612, 0.1765, 0.6056, 0.1949, 0.6621, 0.2277, 0.6893, 0.2353, 0.7322, 0.2462, 0.772, 0.2578, 0.7995, 0.2152, 0.8105, 0.1934, 0.81, 0.1731, 0.7927, 0.1506, 0.7783, 0.1358, 0.7451, 0.1149, 0.7205, 0.1016, 0.6955, 0.08893, 0.6585, 0.1125, 0.6351, 0.1116, 0.627, 0.1295, 0.6271, 0.1304, 0.6267, 0.1319, 0.6168, 0.1539, 0.6162, 0.1557, 0.6158, 0.1579, 0.6088, 0.1733, 0.81, 0.1731, 0.8105, 0.1934, 0.8714, 0.228, 0.888, 0.1943, 0.7995, 0.2152, 0.772, 0.2578, 0.7975, 0.2797, 0.8442, 0.2539, 0.8105, 0.1934, 0.7995, 0.2152, 0.8442, 0.2539, 0.8714, 0.228, 0.7927, 0.1506, 0.81, 0.1731, 0.888, 0.1943, 0.8469, 0.1623, 0.83, 0.1558, 0.8203, 0.1554, 0.8097, 0.1565, 0.23, 0.3109, 0.206, 0.1974, 0.1803, 0.1066, 0.156, 0.03735, 0.1331, 0.01543, 0.1093, 0.003708, 0.08542, 0.0001158, 0.06225, 0.003163, 0.04089, 0.01227, 0.02259, 0.02777, 0.008669, 0.05064, 0.0001158, 0.08208, 0.00663, 0.1662, 0.01524, 0.2578, 0.02709, 0.3631, 0.03855, 0.4759, 0.04779, 0.5927, 0.04602, 0.6771, 0.03597, 0.7329, 0.02218, 0.7681, 0.01004, 0.7965, 0.002436, 0.8253, 0.000116, 0.8551, 0.003168, 0.8846, 0.01148, 0.9127, 0.02472, 0.9383, 0.04239, 0.9605, 0.06381, 0.9784, 0.08815, 0.9913, 0.1145, 0.9987, 0.1415, 0.9999, 0.1674, 0.994, 0.1902, 0.9803, 0.2089, 0.9598, 0.2243, 0.9347, 0.2376, 0.9072, 0.2494, 0.878, 0.2597, 0.8471, 0.2683, 0.8128, 0.2733, 0.7663, 0.2721, 0.692, 0.263, 0.5834, 0.251, 0.4415, 0.7274, 0.9755, 0.76, 0.9606, 0.7853, 0.9351, 0.7993, 0.9029, 0.7867, 0.8265, 0.7595, 0.7482, 0.7297, 0.6695, 0.7033, 0.5912, 0.6804, 0.5135, 0.6566, 0.4356, 0.6328, 0.3577, 0.5948, 0.2761, 0.5868, 0.2569, 0.5716, 0.2428, 0.5514, 0.2358, 0.5294, 0.2372, 0.5088, 0.2466, 0.4929, 0.2626, 0.4841, 0.2828, 0.4836, 0.3042, 0.4996, 0.3903, 0.5185, 0.4653, 0.5288, 0.539, 0.5469, 0.6138, 0.5615, 0.6882, 0.5779, 0.7627, 0.6037, 0.8385, 0.6234, 0.9136, 0.6362, 0.9441, 0.6604, 0.9666, 0.6924, 0.9776])
me_circle_005.use_remesh_preserve_volume = False
me_circle_005.use_remesh_preserve_attributes = False
me_circle_005.use_mirror_vertex_groups = False
me_circle_005.update()
me_circle_004 = bpy.data.meshes.new('Circle.004')
me_circle_004.from_pydata([(-0.006515, 1.448e-08, -0.09717), (0.001799, 1.448e-08, -0.09049), (-0.06435, 1.448e-08, -0.01931), (-0.06541, 1.448e-08, -0.01584), (-0.06454, 1.448e-08, -0.01783), (-0.002596, 1.448e-08, -0.1113), (-0.01373, 1.448e-08, -0.1202), (-0.09207, 1.448e-08, -0.04222), (-0.07596, 1.448e-08, -0.02915), (-0.07705, 1.448e-08, -0.03021), (-0.02817, 1.448e-08, -0.1139), (-0.03817, 1.448e-08, -0.1219), (-0.106, 1.448e-08, -0.09717), (-0.07749, 1.448e-08, -0.09446), (-0.1985, 1.448e-08, 0.01548), (-0.1054, 1.448e-08, -0.05364), (-0.1217, 1.448e-08, -0.04458), (-0.1566, 1.448e-08, -0.0479), (-0.1697, 1.448e-08, -0.02982), (-0.1825, 1.448e-08, -0.01143), (-0.2034, 1.448e-08, 0.0312), (-0.2075, 1.448e-08, 0.05353), (-0.2005, 1.448e-08, 0.06815), (-0.1848, 1.448e-08, 0.07969), (-0.1498, 1.448e-08, 0.09996), (-0.0991, 1.448e-08, 0.05403), (-0.08252, 1.448e-08, 0.03877), (-0.05423, 1.448e-08, -0.005065), (-0.07486, 1.448e-08, -0.02775), (-0.09287, 1.448e-08, -0.04315), (-0.09315, 1.448e-08, -0.04388), (-0.01348, 1.448e-08, -0.06464), (-0.007756, 1.448e-08, -0.05913), (-0.09569, 1.448e-08, -0.07182), (-0.1087, 1.448e-08, -0.05822), (-0.08393, 1.448e-08, -0.0847), (-0.1152, 1.448e-08, -0.0514), (-0.08948, 1.448e-08, -0.07846), (-0.1021, 1.448e-08, -0.06504), (-0.07971, 1.448e-08, -0.09017), (-0.08705, 1.448e-08, -0.1007), (-0.09594, 1.448e-08, -0.1007), (-0.0796, 1.448e-08, -0.09918), (-0.1008, 1.448e-08, -0.09961), (-0.08298, 1.448e-08, -0.1002), (-0.0914, 1.448e-08, -0.101), (-0.07755, 1.448e-08, -0.09741), (-0.1305, 1.448e-08, -0.07513), (-0.1177, 1.448e-08, -0.08792), (-0.1435, 1.448e-08, -0.06154), (-0.1116, 1.448e-08, -0.09321), (-0.137, 1.448e-08, -0.06836), (-0.124, 1.448e-08, -0.08175), (-0.1501, 1.448e-08, -0.05472), (-0.06907, 1.448e-08, -0.0916), (-0.05177, 1.448e-08, -0.1094), (-0.0872, 1.448e-08, -0.07266), (-0.04428, 1.448e-08, -0.1166), (-0.07812, 1.448e-08, -0.08216), (-0.06019, 1.448e-08, -0.1008), (-0.0963, 1.448e-08, -0.06315), (-0.02664, 1.448e-08, -0.1247), (-0.03052, 1.448e-08, -0.1259), (-0.02478, 1.448e-08, -0.1214), (-0.03365, 1.448e-08, -0.1249), (-0.02536, 1.448e-08, -0.1233), (-0.02832, 1.448e-08, -0.1257), (-0.0255, 1.448e-08, -0.1184), (-0.05685, 1.448e-08, -0.08186), (-0.07496, 1.448e-08, -0.0629), (-0.03991, 1.448e-08, -0.0999), (-0.08406, 1.448e-08, -0.05339), (-0.04806, 1.448e-08, -0.09113), (-0.06587, 1.448e-08, -0.0724), (-0.03307, 1.448e-08, -0.1077), (-0.05116, 1.448e-08, -0.08499), (-0.03095, 1.448e-08, -0.1058), (-0.07161, 1.448e-08, -0.0636), (-0.02164, 1.448e-08, -0.1145), (-0.06138, 1.448e-08, -0.0743), (-0.04095, 1.448e-08, -0.09563), (-0.08184, 1.448e-08, -0.05291), (-0.00336, 1.448e-08, -0.1208), (-0.007628, 1.448e-08, -0.1221), (-0.001335, 1.448e-08, -0.1171), (-0.03596, 1.448e-08, -0.07285), (-0.05651, 1.448e-08, -0.05153), (-0.01597, 1.448e-08, -0.09388), (-0.06678, 1.448e-08, -0.04087), (-0.02575, 1.448e-08, -0.08349), (-0.04623, 1.448e-08, -0.06219), (-0.007741, 1.448e-08, -0.1034), (-0.03748, 1.448e-08, -0.06678), (-0.02006, 1.448e-08, -0.08459), (-0.05609, 1.448e-08, -0.04737), (-0.01261, 1.448e-08, -0.09178), (-0.04674, 1.448e-08, -0.05714), (-0.02848, 1.448e-08, -0.07607), (-0.06547, 1.448e-08, -0.03756), (-0.02702, 1.448e-08, -0.05838), (-0.04559, 1.448e-08, -0.03893), (-0.01004, 1.448e-08, -0.07654), (-0.05496, 1.448e-08, -0.02912), (-0.01815, 1.448e-08, -0.06777), (-0.03624, 1.448e-08, -0.04871), (-0.003228, 1.448e-08, -0.08425), (0.0051, 1.448e-08, -0.1016), (0.001331, 1.448e-08, -0.1021), (0.006095, 1.448e-08, -0.09827), (-0.001916, 1.448e-08, -0.1005), (0.006023, 1.448e-08, -0.1003), (0.003564, 1.448e-08, -0.1023), (0.004842, 1.448e-08, -0.09511), (-0.02634, 1.448e-08, -0.03461), (-0.04002, 1.448e-08, -0.01997), (-0.01471, 1.448e-08, -0.04821), (-0.0471, 1.448e-08, -0.01253), (-0.02012, 1.448e-08, -0.04162), (-0.03305, 1.448e-08, -0.02735), (-0.01049, 1.448e-08, -0.05413), (-0.00743, 1.448e-08, -0.06522), (-0.009754, 1.448e-08, -0.06583), (-0.006726, 1.448e-08, -0.06291), (-0.03713, 1.448e-08, -0.04501), (-0.02407, 1.448e-08, -0.05722), (-0.05115, 1.448e-08, -0.03069), (-0.01834, 1.448e-08, -0.0617), (-0.04408, 1.448e-08, -0.03798), (-0.0304, 1.448e-08, -0.05153), (-0.05827, 1.448e-08, -0.02329), (-0.2377, 1.448e-08, 0.05916), (-0.2554, 1.448e-08, 0.09688), (-0.2313, 1.448e-08, 0.1148), (-0.2026, 1.448e-08, 0.1234), (-0.16, 1.448e-08, 0.1248), (-0.2213, 1.448e-08, 0.04462), (-0.2134, 1.448e-08, 0.04162), (-0.2281, 1.448e-08, 0.04842), (-0.1257, 1.448e-08, 0.07729), (-0.2888, 1.0, 0.6326), (-0.3193, 1.0, 0.632), (-0.3485, 1.0, 0.6211), (-0.3718, 1.0, 0.6015), (-0.3859, 1.0, 0.5762), (-0.2438, 1.0, 0.06817), (-0.3046, 1.0, 0.2608), (-0.3386, 1.0, 0.3872), (-0.2721, 1.0, 0.1346), (-0.3792, 1.0, 0.5147), (-0.2883, 1.0, 0.1977), (-0.36, 1.0, 0.4511), (-0.2326, 1.0, 0.5792), (-0.2419, 1.0, 0.604), (-0.2617, 1.0, 0.6228), (-0.3201, 1.0, 0.3237), (-0.1915, 1.0, 0.3969), (-0.1546, 1.0, 0.1566), (-0.1716, 1.0, 0.2765), (-0.2196, 1.0, 0.5186), (-0.1668, 1.0, 0.2171), (-0.2379, 1.0, 0.05254), (-0.2254, 1.0, 0.04073), (-0.2083, 1.0, 0.03455), (-0.1891, 1.0, 0.03492), (-0.1708, 1.0, 0.0418), (-0.156, 1.0, 0.05414), (-0.1472, 1.0, 0.07006), (-0.1456, 1.0, 0.08713), (-0.183, 1.0, 0.3369), (-0.2015, 1.0, 0.4571), (-0.226, 1.0, 1.087), (-0.2983, 1.0, 0.8972), (-0.261, 1.0, 1.001), (-0.3312, 1.0, 0.7939), (-0.1831, 1.0, 0.6892), (-0.1525, 1.0, 0.7709), (-0.08324, 1.0, 0.9403), (-0.1189, 1.0, 0.858), (-0.04714, 1.0, 1.282), (-0.02337, 1.0, 1.285), (-9.654e-05, 1.0, 1.282), (0.02129, 1.0, 1.272), (0.03969, 1.0, 1.258), (0.05434, 1.0, 1.241), (0.06468, 1.0, 1.22), (0.07031, 1.0, 1.198), (0.07102, 1.0, 1.174), (0.06677, 1.0, 1.15), (0.05773, 1.0, 1.126), (0.04425, 1.0, 1.104), (0.02684, 1.0, 1.085), (0.005918, 1.0, 1.067), (-0.01896, 1.0, 1.044), (-0.04886, 1.0, 1.004), (-0.2109, 1.0, 0.6187), (-0.2376, 1.0, 0.5543), (-0.2562, 1.0, 0.5336), (-0.2758, 1.0, 0.5208), (-0.296, 1.0, 0.5149), (-0.3161, 1.0, 0.5146), (-0.3354, 1.0, 0.5194), (-0.3528, 1.0, 0.5294), (-0.367, 1.0, 0.5453), (-0.3767, 1.0, 0.5685), (-0.3695, 1.0, 0.6273), (-0.3553, 1.0, 0.7024), (-0.135, 1.0, 1.222), (-0.114, 1.0, 1.241), (-0.09251, 1.0, 1.258), (-0.0703, 1.0, 1.272), (-0.1757, 1.0, 1.178), (-0.1554, 1.0, 1.202), (-0.1979, 1.0, 1.144)], [], [(16, 17, 53, 49, 51, 47, 52, 48, 50, 12, 43, 41, 45, 40, 44, 42, 46, 13, 39, 35, 37, 33, 38, 34, 36), (30, 15, 60, 56, 58, 54, 59, 55, 57, 11, 64, 62, 66, 61, 65, 63, 67, 10, 74, 70, 72, 68, 73, 69, 71), (9, 7, 81, 77, 79, 75, 80, 76, 78, 6, 83, 82, 84, 5, 91, 87, 89, 85, 90, 86, 88), (2, 28, 98, 94, 96, 92, 97, 93, 95, 0, 109, 107, 111, 106, 110, 108, 112, 1, 105, 101, 103, 99, 104, 100, 102), (27, 3, 129, 125, 127, 123, 128, 124, 126, 31, 121, 120, 122, 32, 119, 115, 117, 113, 118, 114, 116), (4, 3, 27, 26, 25, 138, 24, 23, 22, 21, 20, 14, 19, 18, 17, 16, 15, 30, 29, 7, 9, 8, 28, 2), (21, 22, 132, 131), (23, 24, 134, 133), (22, 23, 133, 132), (20, 21, 131, 130, 137, 135, 136), (140, 141, 142, 143, 148, 150, 146, 154, 145, 149, 147, 144, 160, 161, 162, 163, 164, 165, 166, 167, 156, 159, 157, 168, 155, 169, 158, 151, 152, 153, 139), (173, 205, 204, 203, 202, 201, 200, 199, 198, 197, 196, 195, 194, 174, 175, 177, 176, 193, 192, 191, 190, 189, 188, 187, 186, 185, 184, 183, 182, 181, 180, 179, 178, 209, 208, 207, 206, 211, 210, 212, 170, 172, 171)])
_uv = me_circle_004.uv_layers.new(name='UVMap')
_uv.uv.foreach_set('vector', [0.7156, 0.03619, 0.6867, 0.005664, 0.698, 0.004638, 0.7093, 0.003612, 0.7205, 0.00259, 0.7318, 0.001596, 0.7428, 0.0007082, 0.7534, 0.0001166, 0.7631, 0.0001167, 0.7714, 0.001004, 0.778, 0.002906, 0.7833, 0.005694, 0.7875, 0.009072, 0.7913, 0.01273, 0.7945, 0.01643, 0.7968, 0.01999, 0.7973, 0.02322, 0.795, 0.02593, 0.7896, 0.02806, 0.7815, 0.02968, 0.7715, 0.03095, 0.7607, 0.03206, 0.7495, 0.0331, 0.7382, 0.03413, 0.7269, 0.03516, 0.7409, 0.05935, 0.7375, 0.04085, 0.7533, 0.03942, 0.769, 0.03799, 0.7847, 0.03657, 0.8004, 0.03516, 0.8157, 0.03384, 0.83, 0.03274, 0.8425, 0.0321, 0.8522, 0.03215, 0.8587, 0.03299, 0.8623, 0.0345, 0.8641, 0.03648, 0.8649, 0.03868, 0.8649, 0.04094, 0.8639, 0.04317, 0.8609, 0.04529, 0.855, 0.04726, 0.8456, 0.04903, 0.8333, 0.05065, 0.819, 0.05216, 0.8037, 0.05362, 0.7881, 0.05505, 0.7724, 0.05648, 0.7567, 0.05792, 0.7447, 0.08442, 0.7406, 0.06171, 0.7583, 0.0601, 0.776, 0.05849, 0.7937, 0.05688, 0.8114, 0.05527, 0.829, 0.05369, 0.8461, 0.05235, 0.8614, 0.05181, 0.873, 0.05289, 0.8801, 0.05599, 0.8829, 0.06057, 0.8818, 0.0655, 0.8761, 0.06973, 0.8652, 0.07283, 0.8502, 0.07499, 0.8332, 0.07668, 0.8155, 0.07824, 0.7978, 0.07979, 0.7801, 0.08133, 0.7624, 0.08288, 0.7476, 0.1043, 0.7448, 0.08838, 0.761, 0.08691, 0.7772, 0.08543, 0.7934, 0.08397, 0.8094, 0.08255, 0.8248, 0.08124, 0.8392, 0.08018, 0.8516, 0.07953, 0.8614, 0.07947, 0.8682, 0.08005, 0.8724, 0.0812, 0.8745, 0.08278, 0.8754, 0.0846, 0.8752, 0.08651, 0.8737, 0.08843, 0.87, 0.09029, 0.8636, 0.09207, 0.8542, 0.09376, 0.8419, 0.09536, 0.8277, 0.09689, 0.8122, 0.09839, 0.7962, 0.09988, 0.7801, 0.1014, 0.7638, 0.1028, 0.7455, 0.1252, 0.7439, 0.1066, 0.7562, 0.1055, 0.7685, 0.1044, 0.7807, 0.1034, 0.7925, 0.1025, 0.8038, 0.1019, 0.814, 0.1018, 0.8227, 0.1022, 0.8294, 0.1034, 0.8337, 0.1053, 0.8353, 0.1077, 0.8342, 0.1103, 0.8302, 0.1129, 0.8238, 0.1153, 0.8153, 0.1173, 0.8052, 0.119, 0.7941, 0.1204, 0.7823, 0.1217, 0.7701, 0.1229, 0.7579, 0.1241, 0.7463, 0.1055, 0.7439, 0.1066, 0.7455, 0.1252, 0.6853, 0.1425, 0.6583, 0.1433, 0.6159, 0.1433, 0.5762, 0.1449, 0.5605, 0.09886, 0.5554, 0.07603, 0.5606, 0.05728, 0.5819, 0.04029, 0.5987, 0.02994, 0.6345, 0.01826, 0.6605, 0.01166, 0.6867, 0.005664, 0.7156, 0.03619, 0.7375, 0.04085, 0.7409, 0.05935, 0.7406, 0.06023, 0.7406, 0.06171, 0.7447, 0.08442, 0.7449, 0.08625, 0.7448, 0.08838, 0.7476, 0.1043, 0.5606, 0.05728, 0.5554, 0.07603, 0.4907, 0.09396, 0.483, 0.05876, 0.5605, 0.09886, 0.5762, 0.1449, 0.5473, 0.1592, 0.5099, 0.1244, 0.5554, 0.07603, 0.5605, 0.09886, 0.5099, 0.1244, 0.4907, 0.09396, 0.5819, 0.04029, 0.5606, 0.05728, 0.483, 0.05876, 0.5288, 0.03857, 0.546, 0.03644, 0.5551, 0.03836, 0.5647, 0.0419, 0.3975, 0.7334, 0.3603, 0.7293, 0.3273, 0.7135, 0.3036, 0.6882, 0.2931, 0.6146, 0.2966, 0.535, 0.3027, 0.4542, 0.3054, 0.375, 0.3048, 0.2971, 0.3051, 0.2189, 0.3053, 0.1406, 0.3187, 0.05497, 0.3209, 0.03505, 0.3318, 0.01763, 0.3499, 0.00536, 0.3724, 0.0001166, 0.3958, 0.002694, 0.4166, 0.0127, 0.4315, 0.02861, 0.4385, 0.04801, 0.4485, 0.1315, 0.4522, 0.2056, 0.4643, 0.276, 0.4688, 0.3497, 0.4766, 0.422, 0.4828, 0.495, 0.4799, 0.5719, 0.4828, 0.6463, 0.4793, 0.678, 0.4619, 0.7056, 0.4331, 0.7251, 0.026, 0.3038, 0.04367, 0.1917, 0.06435, 0.1022, 0.0849, 0.03414, 0.1068, 0.01328, 0.1301, 0.002643, 0.1539, 0.0001166, 0.1775, 0.004183, 0.1995, 0.01422, 0.2188, 0.03049, 0.2342, 0.05393, 0.2446, 0.08567, 0.2428, 0.1694, 0.2394, 0.2604, 0.2334, 0.3649, 0.2283, 0.4769, 0.2278, 0.5846, 0.2346, 0.6717, 0.2483, 0.7296, 0.2648, 0.7665, 0.2791, 0.7963, 0.2887, 0.8264, 0.2929, 0.8571, 0.2914, 0.8874, 0.2844, 0.9159, 0.2722, 0.9418, 0.2551, 0.9638, 0.2338, 0.9813, 0.2093, 0.9935, 0.1823, 0.9999, 0.1543, 0.9999, 0.1269, 0.9926, 0.1024, 0.9775, 0.08171, 0.9555, 0.06425, 0.9289, 0.04879, 0.9, 0.03476, 0.8694, 0.02215, 0.837, 0.01126, 0.8013, 0.00325, 0.7532, 0.0001166, 0.6766, 0.003207, 0.5652, 0.0122, 0.4332])
me_circle_004.use_remesh_preserve_volume = False
me_circle_004.use_remesh_preserve_attributes = False
me_circle_004.use_mirror_vertex_groups = False
me_circle_004.update()

# ---- objects
ob_shirt = bpy.data.objects.new('Shirt', me_circle_001)
ob_dress = bpy.data.objects.new('Dress', me_circle)
ob_circle_009 = bpy.data.objects.new('Circle.009', me_circle_011)
ob_circle_008 = bpy.data.objects.new('Circle.008', me_circle_010)
ob_circle_007 = bpy.data.objects.new('Circle.007', me_circle_009)
ob_circle_006 = bpy.data.objects.new('Circle.006', me_circle_008)
ob_circle_003 = bpy.data.objects.new('Circle.003', me_circle_005)
ob_circle_002 = bpy.data.objects.new('Circle.002', me_circle_004)

# ---- transforms, parenting, visibility, modifiers, constraints
ob_shirt.location = (-0.08414, 1.657e-05, 4.232)
ob_shirt.rotation_euler = (1.571, -0.0, 0.0)
ob_shirt.scale = (0.3958, 0.763, 0.8566)
ob_shirt.lineart.crease_threshold = 0.0
ob_dress.location = (0.04333, -2.398e-07, 2.574)
ob_dress.rotation_euler = (1.571, -0.0, 0.0)
ob_dress.scale = (0.8115, 1.195, 1.0)
ob_dress.lineart.crease_threshold = 0.0
ob_circle_009.location = (-0.1025, -0.001046, 5.188)
ob_circle_009.rotation_euler = (1.571, -0.0, 0.0)
ob_circle_009.scale = (0.133, 0.1184, 0.133)
ob_circle_009.lineart.crease_threshold = 0.0
ob_circle_008.location = (-0.1067, 0.04336, 5.47)
ob_circle_008.rotation_euler = (1.571, -0.0, 0.0)
ob_circle_008.scale = (0.2729, 0.1471, 0.3046)
ob_circle_008.lineart.crease_threshold = 0.0
ob_circle_007.location = (-0.1067, 1.636e-05, 5.47)
ob_circle_007.rotation_euler = (1.571, -0.0, 0.0)
ob_circle_007.scale = (0.2705, 0.1471, 0.3046)
ob_circle_007.lineart.crease_threshold = 0.0
ob_circle_006.location = (-0.1033, 1.642e-05, 5.123)
ob_circle_006.rotation_euler = (1.571, -0.0, 0.0)
ob_circle_006.scale = (0.2685, 0.2989, 0.3054)
ob_circle_006.lineart.crease_threshold = 0.0
ob_circle_003.location = (-0.06408, -0.01771, 3.774)
ob_circle_003.rotation_euler = (5.482e-09, 0.2809, 3.877e-08)
ob_circle_003.scale = (-0.8348, 0.0, 0.893)
ob_circle_003.lineart.crease_threshold = 0.0
ob_circle_002.location = (-0.1824, -0.01771, 3.722)
ob_circle_002.rotation_euler = (4.759e-09, -0.2623, -3.608e-08)
ob_circle_002.scale = (0.6951, 0.0, 0.8844)
ob_circle_002.lineart.crease_threshold = 0.0

# ---- collection membership
col_collection_1.objects.link(ob_shirt)
col_collection_1.objects.link(ob_dress)
col_collection_10.objects.link(ob_circle_009)
col_collection_10.objects.link(ob_circle_008)
col_collection_10.objects.link(ob_circle_007)
col_collection_10.objects.link(ob_circle_006)
col_collection_10.objects.link(ob_circle_003)
col_collection_10.objects.link(ob_circle_002)

# ---- scene / render settings (as saved in the file)
scene.frame_start = 1; scene.frame_end = 250; scene.frame_set(1)
scene.render.engine = 'BLENDER_EEVEE_NEXT'
scene.render.resolution_percentage = 50
scene.render.dither_intensity = 0.0
scene.cycles.use_denoising = False
scene.cycles.samples = 128
scene.cycles.sampling_pattern = 'TABULATED_SOBOL'
scene.cycles.use_adaptive_sampling = False
scene.cycles.use_light_tree = False
scene.cycles.blur_glossy = 0.0
scene.cycles.sample_clamp_indirect = 0.0
scene.view_settings.view_transform = 'Standard'
bpy.context.view_layer.update()

# ---- added for rendering (the .blend has no active camera and no usable light): camera, sun
cam_auto = bpy.data.cameras.new('AutoCamera')
cam_auto.lens = 50.0
cam_auto.sensor_width = 36.0
cam_auto.clip_end = 1000.0
ob_auto_camera = bpy.data.objects.new('AutoCamera', cam_auto)
scene.collection.objects.link(ob_auto_camera)
ob_auto_camera.location = (4.19182, -4.96158, 6.84371)
ob_auto_camera.rotation_euler = (1.09748, -7.21219e-08, 0.694738)
scene.camera = ob_auto_camera
light_auto_sun = bpy.data.lights.new('AutoSun', 'SUN')
light_auto_sun.energy = 3.0
light_auto_sun.angle = 0.0523599
ob_auto_sun = bpy.data.objects.new('AutoSun', light_auto_sun)
scene.collection.objects.link(ob_auto_sun)
ob_auto_sun.rotation_euler = (0.872665, 0.174533, 0.523599)
bpy.context.view_layer.update()
